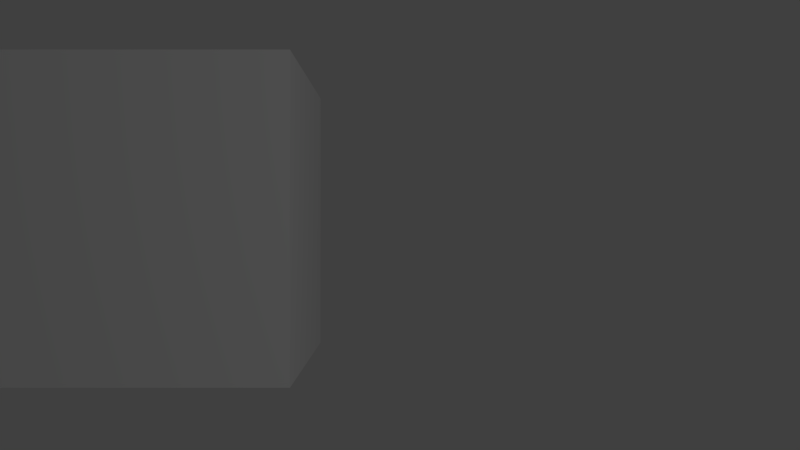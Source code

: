# Source: viewport-align.blend  (saved by Blender 2.79.0; exported with 4.5.12 LTS)
import bpy
from mathutils import Matrix  # noqa: F401  (used for matrix-valued properties, if any)

bpy.ops.wm.read_factory_settings(use_empty=True)
scene = bpy.context.scene
scene.name = 'Scene'

# ---- collections
col_collection_1 = bpy.data.collections.new('Collection 1'); scene.collection.children.link(col_collection_1)

# ---- materials (node trees are filled in below, after node groups)
mat_material = bpy.data.materials.new('Material')
mat_material.alpha_threshold = 0.0
mat_material.use_transparent_shadow = False
mat_material.roughness = 0.5
mat_material.line_color = (0.0, 0.0, 0.0, 1.0)

# ---- material node trees

# ---- world
world_world = bpy.data.worlds.new('World'); scene.world = world_world
world_world.color = (0.05088, 0.05088, 0.05088)
world_world.use_sun_shadow = False
world_world.sun_shadow_jitter_overblur = 0.0
world_world.cycles.sampling_method = 'MANUAL'

# ---- cameras
cam_camera = bpy.data.cameras.new('Camera')
cam_camera.clip_end = 100.0
cam_camera.lens = 35.0
cam_camera.sensor_width = 32.0
cam_camera.sensor_height = 18.0
cam_camera.ortho_scale = 7.314
cam_camera.dof.focus_distance = 0.0
cam_camera.dof.aperture_fstop = 128.0

# ---- lights
light_lamp = bpy.data.lights.new('Lamp', 'POINT')
light_lamp.transmission_factor = 0.0
light_lamp.cutoff_distance = 30.0
light_lamp.energy = 100.0
light_lamp.shadow_buffer_clip_start = 1.001
light_lamp.shadow_soft_size = 0.1
light_lamp.shadow_maximum_resolution = 0.006
light_lamp.use_absolute_resolution = True

# ---- meshes
me_cube = bpy.data.meshes.new('Cube')
me_cube.from_pydata([(1.0, 1.0, -1.0), (1.0, -1.0, -1.0), (-1.0, -1.0, -1.0), (-1.0, 1.0, -1.0), (1.0, 1.0, 1.0), (1.0, -1.0, 1.0), (-1.0, -1.0, 1.0), (-1.0, 1.0, 1.0)], [], [(0, 1, 2, 3), (4, 7, 6, 5), (0, 4, 5, 1), (1, 5, 6, 2), (2, 6, 7, 3), (4, 0, 3, 7)])
me_cube.materials.append(mat_material)
me_cube.use_remesh_preserve_volume = False
me_cube.use_remesh_preserve_attributes = False
me_cube.use_mirror_vertex_groups = False
me_cube.update()

# ---- objects
ob_cube = bpy.data.objects.new('Cube', me_cube)
ob_lamp = bpy.data.objects.new('Lamp', light_lamp)
ob_camera = bpy.data.objects.new('Camera', cam_camera)

# ---- transforms, parenting, visibility, modifiers, constraints
ob_cube.location = (-1.337, 0.0304, 0.0)
ob_cube.scale = (0.81, 0.81, 0.81)
ob_cube.lock_rotations_4d = False
ob_cube.empty_display_type = 'ARROWS'
ob_cube.lineart.crease_threshold = 0.0
ob_lamp.location = (4.076, 1.005, 5.904)
ob_lamp.rotation_euler = (0.6503, 0.05522, 1.866)
ob_lamp.lock_rotations_4d = False
ob_lamp.empty_display_type = 'ARROWS'
ob_lamp.color = (0.0, 0.0, 0.0, 0.0)
ob_lamp.lineart.crease_threshold = 0.0
ob_camera.location = (0.0, 0.0, 5.0)
ob_camera.lock_rotations_4d = False
ob_camera.empty_display_type = 'ARROWS'
ob_camera.color = (0.0, 0.0, 0.0, 0.0)
ob_camera.display_type = 'WIRE'
ob_camera.lineart.crease_threshold = 0.0

# ---- collection membership
col_collection_1.objects.link(ob_cube)
col_collection_1.objects.link(ob_lamp)
col_collection_1.objects.link(ob_camera)

# ---- scene / render settings (as saved in the file)
scene.camera = ob_camera
scene.frame_start = 1; scene.frame_end = 250; scene.frame_set(1)
scene.render.engine = 'BLENDER_EEVEE_NEXT'
scene.render.resolution_percentage = 50
scene.render.dither_intensity = 0.0
scene.cycles.use_denoising = False
scene.cycles.samples = 128
scene.cycles.sampling_pattern = 'TABULATED_SOBOL'
scene.cycles.use_adaptive_sampling = False
scene.cycles.use_light_tree = False
scene.cycles.blur_glossy = 0.0
scene.cycles.sample_clamp_indirect = 0.0
scene.view_settings.view_transform = 'Standard'
bpy.context.view_layer.update()
